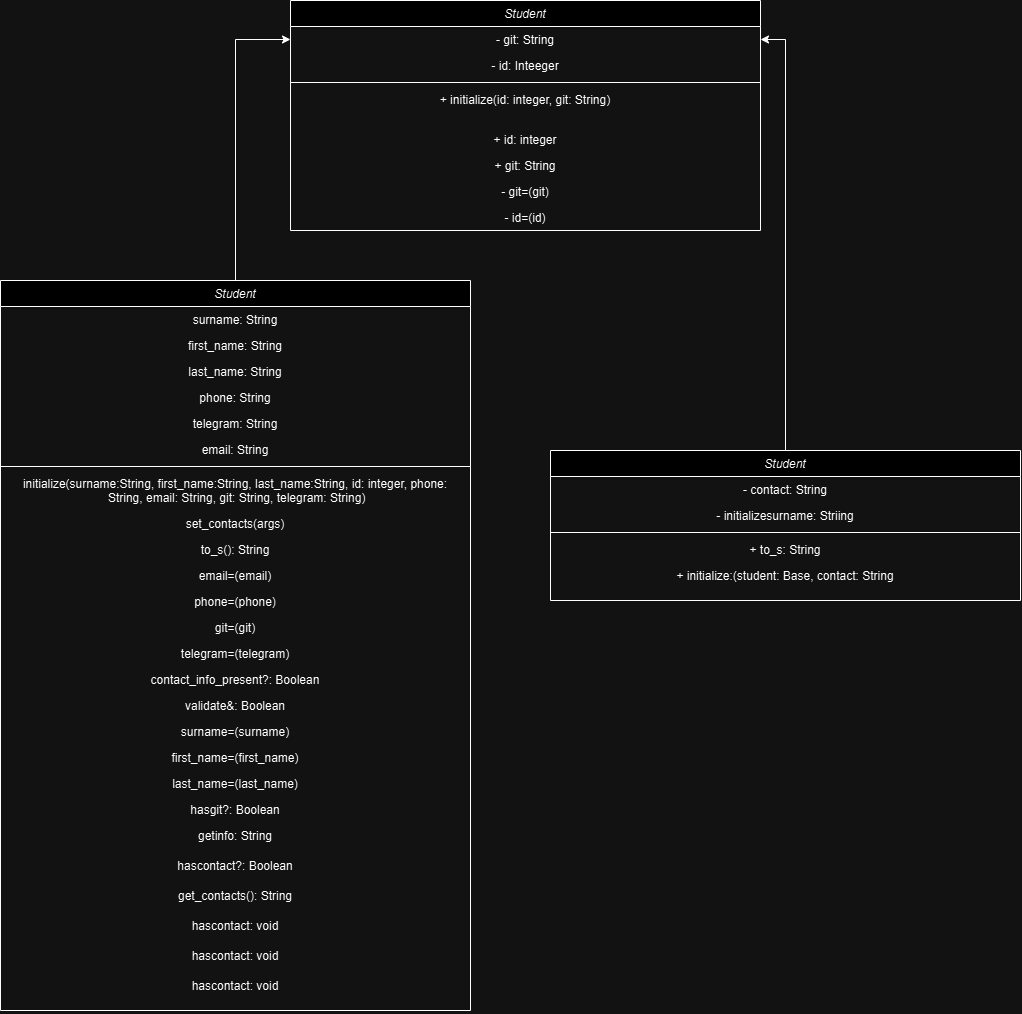

The diagram above was exported from draw.io. Its source (the exported page's mxGraphModel, read from the mxfile embedded in the PNG):
<mxGraphModel dx="590" dy="986" grid="1" gridSize="10" guides="1" tooltips="1" connect="1" arrows="1" fold="1" page="1" pageScale="1" pageWidth="827" pageHeight="1169" math="0" shadow="0">
  <root>
    <mxCell id="WIyWlLk6GJQsqaUBKTNV-0" />
    <mxCell id="WIyWlLk6GJQsqaUBKTNV-1" parent="WIyWlLk6GJQsqaUBKTNV-0" />
    <mxCell id="O-oT0UomrxRyDGa0Rd-Q-71" style="edgeStyle=orthogonalEdgeStyle;rounded=0;orthogonalLoop=1;jettySize=auto;html=1;exitX=0.5;exitY=0;exitDx=0;exitDy=0;entryX=0;entryY=0.5;entryDx=0;entryDy=0;" edge="1" parent="WIyWlLk6GJQsqaUBKTNV-1" source="zkfFHV4jXpPFQw0GAbJ--0" target="O-oT0UomrxRyDGa0Rd-Q-14">
      <mxGeometry relative="1" as="geometry" />
    </mxCell>
    <mxCell id="zkfFHV4jXpPFQw0GAbJ--0" value="Student " style="swimlane;fontStyle=2;align=center;verticalAlign=top;childLayout=stackLayout;horizontal=1;startSize=26;horizontalStack=0;resizeParent=1;resizeLast=0;collapsible=1;marginBottom=0;rounded=0;shadow=0;strokeWidth=1;" parent="WIyWlLk6GJQsqaUBKTNV-1" vertex="1">
      <mxGeometry x="10" y="360" width="470" height="730" as="geometry">
        <mxRectangle x="230" y="140" width="160" height="26" as="alternateBounds" />
      </mxGeometry>
    </mxCell>
    <mxCell id="zkfFHV4jXpPFQw0GAbJ--2" value="surname: String" style="text;align=center;verticalAlign=top;spacingLeft=4;spacingRight=4;overflow=hidden;rotatable=0;points=[[0,0.5],[1,0.5]];portConstraint=eastwest;rounded=0;shadow=0;html=0;" parent="zkfFHV4jXpPFQw0GAbJ--0" vertex="1">
      <mxGeometry y="26" width="470" height="26" as="geometry" />
    </mxCell>
    <mxCell id="zkfFHV4jXpPFQw0GAbJ--3" value="first_name: String" style="text;align=center;verticalAlign=top;spacingLeft=4;spacingRight=4;overflow=hidden;rotatable=0;points=[[0,0.5],[1,0.5]];portConstraint=eastwest;rounded=0;shadow=0;html=0;" parent="zkfFHV4jXpPFQw0GAbJ--0" vertex="1">
      <mxGeometry y="52" width="470" height="26" as="geometry" />
    </mxCell>
    <mxCell id="zFHN3UPrvVoO2ICQW8Cz-1" value="last_name: String" style="text;align=center;verticalAlign=top;spacingLeft=4;spacingRight=4;overflow=hidden;rotatable=0;points=[[0,0.5],[1,0.5]];portConstraint=eastwest;rounded=0;shadow=0;html=0;" parent="zkfFHV4jXpPFQw0GAbJ--0" vertex="1">
      <mxGeometry y="78" width="470" height="26" as="geometry" />
    </mxCell>
    <mxCell id="zFHN3UPrvVoO2ICQW8Cz-18" value="phone: String" style="text;align=center;verticalAlign=top;spacingLeft=4;spacingRight=4;overflow=hidden;rotatable=0;points=[[0,0.5],[1,0.5]];portConstraint=eastwest;rounded=0;shadow=0;html=0;" parent="zkfFHV4jXpPFQw0GAbJ--0" vertex="1">
      <mxGeometry y="104" width="470" height="26" as="geometry" />
    </mxCell>
    <mxCell id="zFHN3UPrvVoO2ICQW8Cz-2" value="telegram: String" style="text;align=center;verticalAlign=top;spacingLeft=4;spacingRight=4;overflow=hidden;rotatable=0;points=[[0,0.5],[1,0.5]];portConstraint=eastwest;rounded=0;shadow=0;html=0;" parent="zkfFHV4jXpPFQw0GAbJ--0" vertex="1">
      <mxGeometry y="130" width="470" height="26" as="geometry" />
    </mxCell>
    <mxCell id="zFHN3UPrvVoO2ICQW8Cz-3" value="email: String" style="text;align=center;verticalAlign=top;spacingLeft=4;spacingRight=4;overflow=hidden;rotatable=0;points=[[0,0.5],[1,0.5]];portConstraint=eastwest;rounded=0;shadow=0;html=0;" parent="zkfFHV4jXpPFQw0GAbJ--0" vertex="1">
      <mxGeometry y="156" width="470" height="26" as="geometry" />
    </mxCell>
    <mxCell id="zkfFHV4jXpPFQw0GAbJ--4" value="" style="line;html=1;strokeWidth=1;align=center;verticalAlign=middle;spacingTop=-1;spacingLeft=3;spacingRight=3;rotatable=0;labelPosition=right;points=[];portConstraint=eastwest;" parent="zkfFHV4jXpPFQw0GAbJ--0" vertex="1">
      <mxGeometry y="182" width="470" height="8" as="geometry" />
    </mxCell>
    <mxCell id="zkfFHV4jXpPFQw0GAbJ--5" value="initialize(surname:String, first_name:String, last_name:String, id: integer, phone:&#10; String, email: String, git: String, telegram: String)" style="text;align=center;verticalAlign=top;spacingLeft=4;spacingRight=4;overflow=hidden;rotatable=0;points=[[0,0.5],[1,0.5]];portConstraint=eastwest;" parent="zkfFHV4jXpPFQw0GAbJ--0" vertex="1">
      <mxGeometry y="190" width="470" height="40" as="geometry" />
    </mxCell>
    <mxCell id="zFHN3UPrvVoO2ICQW8Cz-13" value="set_contacts(args)" style="text;align=center;verticalAlign=top;spacingLeft=4;spacingRight=4;overflow=hidden;rotatable=0;points=[[0,0.5],[1,0.5]];portConstraint=eastwest;" parent="zkfFHV4jXpPFQw0GAbJ--0" vertex="1">
      <mxGeometry y="230" width="470" height="26" as="geometry" />
    </mxCell>
    <mxCell id="zFHN3UPrvVoO2ICQW8Cz-7" value="to_s(): String" style="text;align=center;verticalAlign=top;spacingLeft=4;spacingRight=4;overflow=hidden;rotatable=0;points=[[0,0.5],[1,0.5]];portConstraint=eastwest;" parent="zkfFHV4jXpPFQw0GAbJ--0" vertex="1">
      <mxGeometry y="256" width="470" height="26" as="geometry" />
    </mxCell>
    <mxCell id="zFHN3UPrvVoO2ICQW8Cz-14" value="email=(email)" style="text;align=center;verticalAlign=top;spacingLeft=4;spacingRight=4;overflow=hidden;rotatable=0;points=[[0,0.5],[1,0.5]];portConstraint=eastwest;" parent="zkfFHV4jXpPFQw0GAbJ--0" vertex="1">
      <mxGeometry y="282" width="470" height="26" as="geometry" />
    </mxCell>
    <mxCell id="zFHN3UPrvVoO2ICQW8Cz-15" value="phone=(phone)" style="text;align=center;verticalAlign=top;spacingLeft=4;spacingRight=4;overflow=hidden;rotatable=0;points=[[0,0.5],[1,0.5]];portConstraint=eastwest;" parent="zkfFHV4jXpPFQw0GAbJ--0" vertex="1">
      <mxGeometry y="308" width="470" height="26" as="geometry" />
    </mxCell>
    <mxCell id="zFHN3UPrvVoO2ICQW8Cz-8" value="git=(git)" style="text;align=center;verticalAlign=top;spacingLeft=4;spacingRight=4;overflow=hidden;rotatable=0;points=[[0,0.5],[1,0.5]];portConstraint=eastwest;" parent="zkfFHV4jXpPFQw0GAbJ--0" vertex="1">
      <mxGeometry y="334" width="470" height="26" as="geometry" />
    </mxCell>
    <mxCell id="zFHN3UPrvVoO2ICQW8Cz-16" value="telegram=(telegram)" style="text;align=center;verticalAlign=top;spacingLeft=4;spacingRight=4;overflow=hidden;rotatable=0;points=[[0,0.5],[1,0.5]];portConstraint=eastwest;" parent="zkfFHV4jXpPFQw0GAbJ--0" vertex="1">
      <mxGeometry y="360" width="470" height="26" as="geometry" />
    </mxCell>
    <mxCell id="zFHN3UPrvVoO2ICQW8Cz-17" value="contact_info_present?: Boolean" style="text;align=center;verticalAlign=top;spacingLeft=4;spacingRight=4;overflow=hidden;rotatable=0;points=[[0,0.5],[1,0.5]];portConstraint=eastwest;" parent="zkfFHV4jXpPFQw0GAbJ--0" vertex="1">
      <mxGeometry y="386" width="470" height="26" as="geometry" />
    </mxCell>
    <mxCell id="zFHN3UPrvVoO2ICQW8Cz-6" value="validate&amp;: Boolean" style="text;align=center;verticalAlign=top;spacingLeft=4;spacingRight=4;overflow=hidden;rotatable=0;points=[[0,0.5],[1,0.5]];portConstraint=eastwest;" parent="zkfFHV4jXpPFQw0GAbJ--0" vertex="1">
      <mxGeometry y="412" width="470" height="26" as="geometry" />
    </mxCell>
    <mxCell id="O-oT0UomrxRyDGa0Rd-Q-0" value="surname=(surname)" style="text;align=center;verticalAlign=top;spacingLeft=4;spacingRight=4;overflow=hidden;rotatable=0;points=[[0,0.5],[1,0.5]];portConstraint=eastwest;" vertex="1" parent="zkfFHV4jXpPFQw0GAbJ--0">
      <mxGeometry y="438" width="470" height="26" as="geometry" />
    </mxCell>
    <mxCell id="O-oT0UomrxRyDGa0Rd-Q-1" value="first_name=(first_name)" style="text;align=center;verticalAlign=top;spacingLeft=4;spacingRight=4;overflow=hidden;rotatable=0;points=[[0,0.5],[1,0.5]];portConstraint=eastwest;" vertex="1" parent="zkfFHV4jXpPFQw0GAbJ--0">
      <mxGeometry y="464" width="470" height="26" as="geometry" />
    </mxCell>
    <mxCell id="O-oT0UomrxRyDGa0Rd-Q-2" value="last_name=(last_name)" style="text;align=center;verticalAlign=top;spacingLeft=4;spacingRight=4;overflow=hidden;rotatable=0;points=[[0,0.5],[1,0.5]];portConstraint=eastwest;" vertex="1" parent="zkfFHV4jXpPFQw0GAbJ--0">
      <mxGeometry y="490" width="470" height="26" as="geometry" />
    </mxCell>
    <mxCell id="O-oT0UomrxRyDGa0Rd-Q-3" value="hasgit?: Boolean" style="text;align=center;verticalAlign=top;spacingLeft=4;spacingRight=4;overflow=hidden;rotatable=0;points=[[0,0.5],[1,0.5]];portConstraint=eastwest;" vertex="1" parent="zkfFHV4jXpPFQw0GAbJ--0">
      <mxGeometry y="516" width="470" height="26" as="geometry" />
    </mxCell>
    <mxCell id="O-oT0UomrxRyDGa0Rd-Q-4" value="getinfo: String" style="text;align=center;verticalAlign=top;spacingLeft=4;spacingRight=4;overflow=hidden;rotatable=0;points=[[0,0.5],[1,0.5]];portConstraint=eastwest;" vertex="1" parent="zkfFHV4jXpPFQw0GAbJ--0">
      <mxGeometry y="542" width="470" height="30" as="geometry" />
    </mxCell>
    <mxCell id="O-oT0UomrxRyDGa0Rd-Q-7" value="hascontact?: Boolean" style="text;align=center;verticalAlign=top;spacingLeft=4;spacingRight=4;overflow=hidden;rotatable=0;points=[[0,0.5],[1,0.5]];portConstraint=eastwest;" vertex="1" parent="zkfFHV4jXpPFQw0GAbJ--0">
      <mxGeometry y="572" width="470" height="30" as="geometry" />
    </mxCell>
    <mxCell id="O-oT0UomrxRyDGa0Rd-Q-8" value="get_contacts(): String" style="text;align=center;verticalAlign=top;spacingLeft=4;spacingRight=4;overflow=hidden;rotatable=0;points=[[0,0.5],[1,0.5]];portConstraint=eastwest;" vertex="1" parent="zkfFHV4jXpPFQw0GAbJ--0">
      <mxGeometry y="602" width="470" height="30" as="geometry" />
    </mxCell>
    <mxCell id="O-oT0UomrxRyDGa0Rd-Q-9" value="hascontact: void" style="text;align=center;verticalAlign=top;spacingLeft=4;spacingRight=4;overflow=hidden;rotatable=0;points=[[0,0.5],[1,0.5]];portConstraint=eastwest;" vertex="1" parent="zkfFHV4jXpPFQw0GAbJ--0">
      <mxGeometry y="632" width="470" height="30" as="geometry" />
    </mxCell>
    <mxCell id="O-oT0UomrxRyDGa0Rd-Q-10" value="hascontact: void" style="text;align=center;verticalAlign=top;spacingLeft=4;spacingRight=4;overflow=hidden;rotatable=0;points=[[0,0.5],[1,0.5]];portConstraint=eastwest;" vertex="1" parent="zkfFHV4jXpPFQw0GAbJ--0">
      <mxGeometry y="662" width="470" height="30" as="geometry" />
    </mxCell>
    <mxCell id="O-oT0UomrxRyDGa0Rd-Q-11" value="hascontact: void" style="text;align=center;verticalAlign=top;spacingLeft=4;spacingRight=4;overflow=hidden;rotatable=0;points=[[0,0.5],[1,0.5]];portConstraint=eastwest;" vertex="1" parent="zkfFHV4jXpPFQw0GAbJ--0">
      <mxGeometry y="692" width="470" height="38" as="geometry" />
    </mxCell>
    <mxCell id="O-oT0UomrxRyDGa0Rd-Q-13" value="Student " style="swimlane;fontStyle=2;align=center;verticalAlign=top;childLayout=stackLayout;horizontal=1;startSize=26;horizontalStack=0;resizeParent=1;resizeLast=0;collapsible=1;marginBottom=0;rounded=0;shadow=0;strokeWidth=1;" vertex="1" parent="WIyWlLk6GJQsqaUBKTNV-1">
      <mxGeometry x="300" y="80" width="470" height="230" as="geometry">
        <mxRectangle x="230" y="140" width="160" height="26" as="alternateBounds" />
      </mxGeometry>
    </mxCell>
    <mxCell id="O-oT0UomrxRyDGa0Rd-Q-14" value="- git: String" style="text;align=center;verticalAlign=top;spacingLeft=4;spacingRight=4;overflow=hidden;rotatable=0;points=[[0,0.5],[1,0.5]];portConstraint=eastwest;rounded=0;shadow=0;html=0;" vertex="1" parent="O-oT0UomrxRyDGa0Rd-Q-13">
      <mxGeometry y="26" width="470" height="26" as="geometry" />
    </mxCell>
    <mxCell id="O-oT0UomrxRyDGa0Rd-Q-15" value="- id: Inteeger" style="text;align=center;verticalAlign=top;spacingLeft=4;spacingRight=4;overflow=hidden;rotatable=0;points=[[0,0.5],[1,0.5]];portConstraint=eastwest;rounded=0;shadow=0;html=0;" vertex="1" parent="O-oT0UomrxRyDGa0Rd-Q-13">
      <mxGeometry y="52" width="470" height="26" as="geometry" />
    </mxCell>
    <mxCell id="O-oT0UomrxRyDGa0Rd-Q-20" value="" style="line;html=1;strokeWidth=1;align=center;verticalAlign=middle;spacingTop=-1;spacingLeft=3;spacingRight=3;rotatable=0;labelPosition=right;points=[];portConstraint=eastwest;" vertex="1" parent="O-oT0UomrxRyDGa0Rd-Q-13">
      <mxGeometry y="78" width="470" height="8" as="geometry" />
    </mxCell>
    <mxCell id="O-oT0UomrxRyDGa0Rd-Q-21" value="+ initialize(id: integer, git: String)" style="text;align=center;verticalAlign=top;spacingLeft=4;spacingRight=4;overflow=hidden;rotatable=0;points=[[0,0.5],[1,0.5]];portConstraint=eastwest;" vertex="1" parent="O-oT0UomrxRyDGa0Rd-Q-13">
      <mxGeometry y="86" width="470" height="40" as="geometry" />
    </mxCell>
    <mxCell id="O-oT0UomrxRyDGa0Rd-Q-22" value="+ id: integer" style="text;align=center;verticalAlign=top;spacingLeft=4;spacingRight=4;overflow=hidden;rotatable=0;points=[[0,0.5],[1,0.5]];portConstraint=eastwest;" vertex="1" parent="O-oT0UomrxRyDGa0Rd-Q-13">
      <mxGeometry y="126" width="470" height="26" as="geometry" />
    </mxCell>
    <mxCell id="O-oT0UomrxRyDGa0Rd-Q-23" value="+ git: String" style="text;align=center;verticalAlign=top;spacingLeft=4;spacingRight=4;overflow=hidden;rotatable=0;points=[[0,0.5],[1,0.5]];portConstraint=eastwest;" vertex="1" parent="O-oT0UomrxRyDGa0Rd-Q-13">
      <mxGeometry y="152" width="470" height="26" as="geometry" />
    </mxCell>
    <mxCell id="O-oT0UomrxRyDGa0Rd-Q-24" value="- git=(git)" style="text;align=center;verticalAlign=top;spacingLeft=4;spacingRight=4;overflow=hidden;rotatable=0;points=[[0,0.5],[1,0.5]];portConstraint=eastwest;" vertex="1" parent="O-oT0UomrxRyDGa0Rd-Q-13">
      <mxGeometry y="178" width="470" height="26" as="geometry" />
    </mxCell>
    <mxCell id="O-oT0UomrxRyDGa0Rd-Q-25" value="- id=(id)" style="text;align=center;verticalAlign=top;spacingLeft=4;spacingRight=4;overflow=hidden;rotatable=0;points=[[0,0.5],[1,0.5]];portConstraint=eastwest;" vertex="1" parent="O-oT0UomrxRyDGa0Rd-Q-13">
      <mxGeometry y="204" width="470" height="26" as="geometry" />
    </mxCell>
    <mxCell id="O-oT0UomrxRyDGa0Rd-Q-70" style="edgeStyle=orthogonalEdgeStyle;rounded=0;orthogonalLoop=1;jettySize=auto;html=1;entryX=1;entryY=0.5;entryDx=0;entryDy=0;" edge="1" parent="WIyWlLk6GJQsqaUBKTNV-1" source="O-oT0UomrxRyDGa0Rd-Q-40" target="O-oT0UomrxRyDGa0Rd-Q-14">
      <mxGeometry relative="1" as="geometry" />
    </mxCell>
    <mxCell id="O-oT0UomrxRyDGa0Rd-Q-40" value="Student " style="swimlane;fontStyle=2;align=center;verticalAlign=top;childLayout=stackLayout;horizontal=1;startSize=26;horizontalStack=0;resizeParent=1;resizeLast=0;collapsible=1;marginBottom=0;rounded=0;shadow=0;strokeWidth=1;" vertex="1" parent="WIyWlLk6GJQsqaUBKTNV-1">
      <mxGeometry x="560" y="530" width="470" height="150" as="geometry">
        <mxRectangle x="230" y="140" width="160" height="26" as="alternateBounds" />
      </mxGeometry>
    </mxCell>
    <mxCell id="O-oT0UomrxRyDGa0Rd-Q-41" value="- contact: String" style="text;align=center;verticalAlign=top;spacingLeft=4;spacingRight=4;overflow=hidden;rotatable=0;points=[[0,0.5],[1,0.5]];portConstraint=eastwest;rounded=0;shadow=0;html=0;" vertex="1" parent="O-oT0UomrxRyDGa0Rd-Q-40">
      <mxGeometry y="26" width="470" height="26" as="geometry" />
    </mxCell>
    <mxCell id="O-oT0UomrxRyDGa0Rd-Q-42" value="- initializesurname: Striing" style="text;align=center;verticalAlign=top;spacingLeft=4;spacingRight=4;overflow=hidden;rotatable=0;points=[[0,0.5],[1,0.5]];portConstraint=eastwest;rounded=0;shadow=0;html=0;" vertex="1" parent="O-oT0UomrxRyDGa0Rd-Q-40">
      <mxGeometry y="52" width="470" height="26" as="geometry" />
    </mxCell>
    <mxCell id="O-oT0UomrxRyDGa0Rd-Q-47" value="" style="line;html=1;strokeWidth=1;align=center;verticalAlign=middle;spacingTop=-1;spacingLeft=3;spacingRight=3;rotatable=0;labelPosition=right;points=[];portConstraint=eastwest;" vertex="1" parent="O-oT0UomrxRyDGa0Rd-Q-40">
      <mxGeometry y="78" width="470" height="8" as="geometry" />
    </mxCell>
    <mxCell id="O-oT0UomrxRyDGa0Rd-Q-49" value="+ to_s: String" style="text;align=center;verticalAlign=top;spacingLeft=4;spacingRight=4;overflow=hidden;rotatable=0;points=[[0,0.5],[1,0.5]];portConstraint=eastwest;" vertex="1" parent="O-oT0UomrxRyDGa0Rd-Q-40">
      <mxGeometry y="86" width="470" height="26" as="geometry" />
    </mxCell>
    <mxCell id="O-oT0UomrxRyDGa0Rd-Q-66" value="+ initialize:(student: Base, contact: String" style="text;align=center;verticalAlign=top;spacingLeft=4;spacingRight=4;overflow=hidden;rotatable=0;points=[[0,0.5],[1,0.5]];portConstraint=eastwest;" vertex="1" parent="O-oT0UomrxRyDGa0Rd-Q-40">
      <mxGeometry y="112" width="470" height="38" as="geometry" />
    </mxCell>
  </root>
</mxGraphModel>